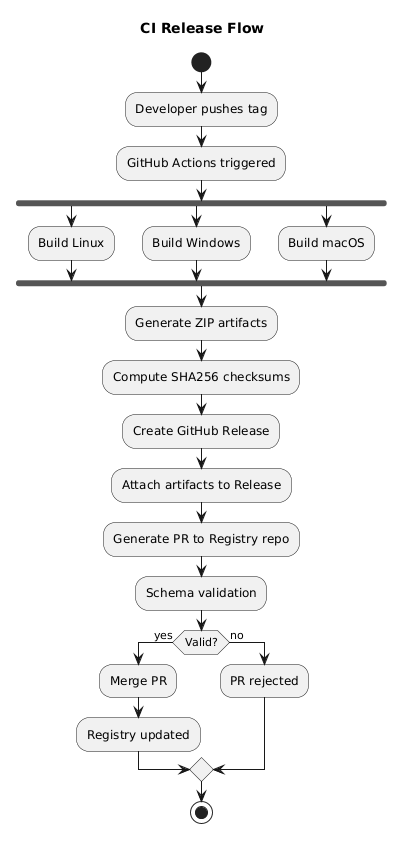

The diagram above was rendered by PlantUML. Its source (embedded in the PNG):
@startuml
skinparam backgroundColor white
title CI Release Flow

start
:Developer pushes tag;
:GitHub Actions triggered;
fork
  :Build Linux;
fork again
  :Build Windows;
fork again
  :Build macOS;
end fork
:Generate ZIP artifacts;
:Compute SHA256 checksums;
:Create GitHub Release;
:Attach artifacts to Release;
:Generate PR to Registry repo;
:Schema validation;
if (Valid?) then (yes)
  :Merge PR;
  :Registry updated;
else (no)
  :PR rejected;
endif
stop
@enduml